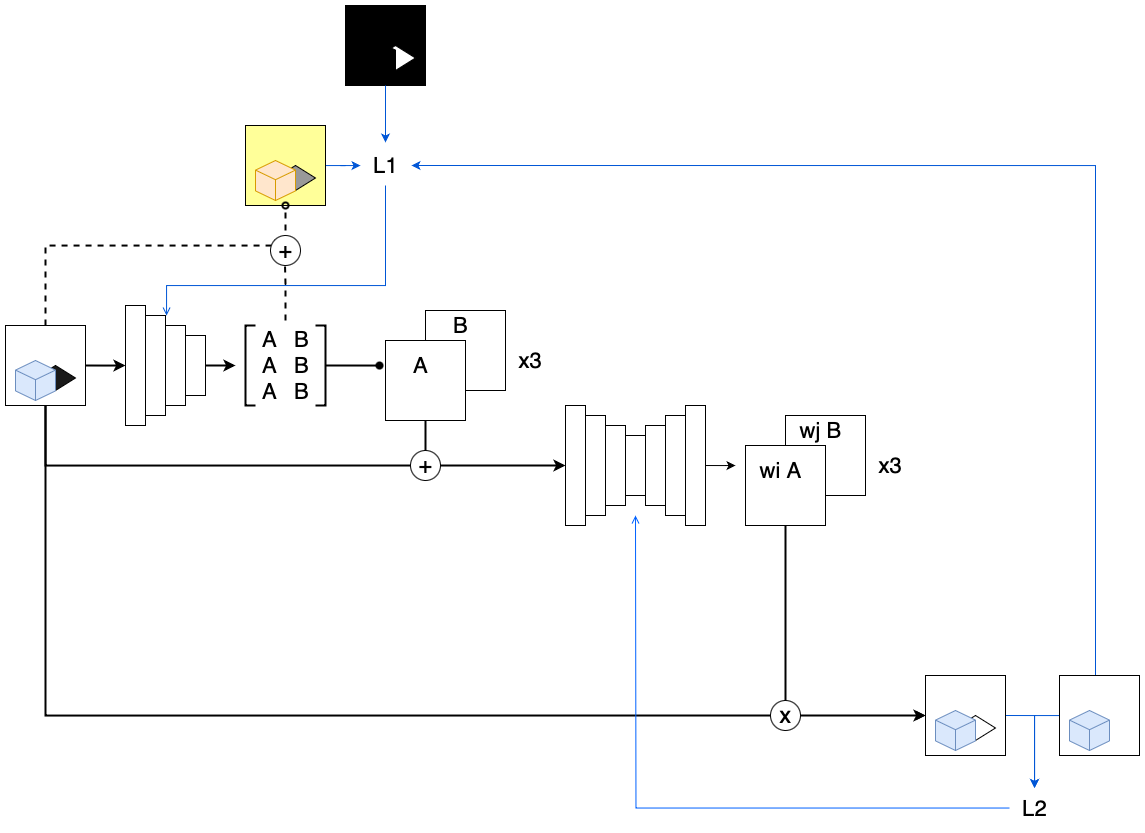

The diagram above was exported from draw.io. Its source (the exported page's mxGraphModel, read from the mxfile embedded in the PNG):
<mxGraphModel dx="2034" dy="1905" grid="1" gridSize="10" guides="1" tooltips="1" connect="1" arrows="1" fold="1" page="1" pageScale="1" pageWidth="827" pageHeight="1169" math="1" shadow="0">
  <root>
    <mxCell id="0" />
    <mxCell id="1" parent="0" />
    <mxCell id="NyE0i1yBMa0qNqGb2C9p-34" style="edgeStyle=orthogonalEdgeStyle;rounded=0;orthogonalLoop=1;jettySize=auto;html=1;exitX=1;exitY=0.5;exitDx=0;exitDy=0;strokeWidth=2;" parent="1" source="NyE0i1yBMa0qNqGb2C9p-1" edge="1">
      <mxGeometry relative="1" as="geometry">
        <mxPoint x="-560" y="80" as="targetPoint" />
      </mxGeometry>
    </mxCell>
    <mxCell id="NyE0i1yBMa0qNqGb2C9p-35" style="edgeStyle=orthogonalEdgeStyle;rounded=0;orthogonalLoop=1;jettySize=auto;html=1;entryX=0.5;entryY=0;entryDx=0;entryDy=0;strokeColor=default;startSize=18;strokeWidth=2;" parent="1" source="NyE0i1yBMa0qNqGb2C9p-1" target="NyE0i1yBMa0qNqGb2C9p-21" edge="1">
      <mxGeometry relative="1" as="geometry">
        <Array as="points">
          <mxPoint x="-640" y="180" />
        </Array>
      </mxGeometry>
    </mxCell>
    <mxCell id="NyE0i1yBMa0qNqGb2C9p-80" style="edgeStyle=orthogonalEdgeStyle;rounded=0;orthogonalLoop=1;jettySize=auto;html=1;entryX=0;entryY=0.5;entryDx=0;entryDy=0;" parent="1" source="NyE0i1yBMa0qNqGb2C9p-83" target="NyE0i1yBMa0qNqGb2C9p-73" edge="1">
      <mxGeometry relative="1" as="geometry">
        <Array as="points" />
      </mxGeometry>
    </mxCell>
    <mxCell id="oMAibcZpyWSG1khNBjyy-12" style="edgeStyle=orthogonalEdgeStyle;rounded=0;orthogonalLoop=1;jettySize=auto;html=1;strokeWidth=2;dashed=1;" edge="1" parent="1" source="NyE0i1yBMa0qNqGb2C9p-1">
      <mxGeometry relative="1" as="geometry">
        <mxPoint x="-400" y="-40" as="targetPoint" />
        <Array as="points">
          <mxPoint x="-640" y="-40" />
          <mxPoint x="-399" y="-40" />
        </Array>
      </mxGeometry>
    </mxCell>
    <mxCell id="NyE0i1yBMa0qNqGb2C9p-1" value="" style="whiteSpace=wrap;html=1;aspect=fixed;" parent="1" vertex="1">
      <mxGeometry x="-680" y="40" width="80" height="80" as="geometry" />
    </mxCell>
    <mxCell id="NyE0i1yBMa0qNqGb2C9p-6" value="" style="group;rotation=-90;" parent="1" vertex="1" connectable="0">
      <mxGeometry x="-580" y="40" width="120" height="80" as="geometry" />
    </mxCell>
    <mxCell id="NyE0i1yBMa0qNqGb2C9p-2" value="" style="rounded=0;whiteSpace=wrap;html=1;rotation=-90;" parent="NyE0i1yBMa0qNqGb2C9p-6" vertex="1">
      <mxGeometry x="-30" y="30" width="120" height="20" as="geometry" />
    </mxCell>
    <mxCell id="NyE0i1yBMa0qNqGb2C9p-3" value="" style="rounded=0;whiteSpace=wrap;html=1;rotation=-90;" parent="NyE0i1yBMa0qNqGb2C9p-6" vertex="1">
      <mxGeometry y="30" width="100" height="20" as="geometry" />
    </mxCell>
    <mxCell id="NyE0i1yBMa0qNqGb2C9p-4" value="" style="rounded=0;whiteSpace=wrap;html=1;rotation=-90;" parent="NyE0i1yBMa0qNqGb2C9p-6" vertex="1">
      <mxGeometry x="30" y="30" width="80" height="20" as="geometry" />
    </mxCell>
    <mxCell id="NyE0i1yBMa0qNqGb2C9p-13" style="edgeStyle=orthogonalEdgeStyle;rounded=0;orthogonalLoop=1;jettySize=auto;html=1;exitX=0.5;exitY=1;exitDx=0;exitDy=0;strokeWidth=2;" parent="NyE0i1yBMa0qNqGb2C9p-6" source="NyE0i1yBMa0qNqGb2C9p-5" edge="1">
      <mxGeometry relative="1" as="geometry">
        <mxPoint x="130" y="40" as="targetPoint" />
      </mxGeometry>
    </mxCell>
    <mxCell id="NyE0i1yBMa0qNqGb2C9p-5" value="" style="rounded=0;whiteSpace=wrap;html=1;rotation=-90;" parent="NyE0i1yBMa0qNqGb2C9p-6" vertex="1">
      <mxGeometry x="60" y="30" width="60" height="20" as="geometry" />
    </mxCell>
    <mxCell id="NyE0i1yBMa0qNqGb2C9p-14" value="" style="whiteSpace=wrap;html=1;aspect=fixed;" parent="1" vertex="1">
      <mxGeometry x="-260" y="25" width="80" height="80" as="geometry" />
    </mxCell>
    <mxCell id="NyE0i1yBMa0qNqGb2C9p-36" style="edgeStyle=orthogonalEdgeStyle;rounded=0;orthogonalLoop=1;jettySize=auto;html=1;exitX=0.5;exitY=1;exitDx=0;exitDy=0;strokeColor=default;startSize=18;strokeWidth=2;" parent="1" source="NyE0i1yBMa0qNqGb2C9p-15" edge="1">
      <mxGeometry relative="1" as="geometry">
        <mxPoint x="-260" y="180" as="targetPoint" />
      </mxGeometry>
    </mxCell>
    <mxCell id="NyE0i1yBMa0qNqGb2C9p-15" value="" style="whiteSpace=wrap;html=1;aspect=fixed;" parent="1" vertex="1">
      <mxGeometry x="-300" y="55" width="80" height="80" as="geometry" />
    </mxCell>
    <mxCell id="NyE0i1yBMa0qNqGb2C9p-33" value="" style="group" parent="1" vertex="1" connectable="0">
      <mxGeometry x="-120" y="120" width="140" height="120" as="geometry" />
    </mxCell>
    <mxCell id="NyE0i1yBMa0qNqGb2C9p-20" value="" style="group;rotation=-90;" parent="NyE0i1yBMa0qNqGb2C9p-33" vertex="1" connectable="0">
      <mxGeometry x="-20" y="20" width="120" height="80" as="geometry" />
    </mxCell>
    <mxCell id="NyE0i1yBMa0qNqGb2C9p-21" value="" style="rounded=0;whiteSpace=wrap;html=1;rotation=-90;" parent="NyE0i1yBMa0qNqGb2C9p-20" vertex="1">
      <mxGeometry x="-30" y="30" width="120" height="20" as="geometry" />
    </mxCell>
    <mxCell id="NyE0i1yBMa0qNqGb2C9p-22" value="" style="rounded=0;whiteSpace=wrap;html=1;rotation=-90;" parent="NyE0i1yBMa0qNqGb2C9p-20" vertex="1">
      <mxGeometry y="30" width="100" height="20" as="geometry" />
    </mxCell>
    <mxCell id="NyE0i1yBMa0qNqGb2C9p-23" value="" style="rounded=0;whiteSpace=wrap;html=1;rotation=-90;" parent="NyE0i1yBMa0qNqGb2C9p-20" vertex="1">
      <mxGeometry x="30" y="30" width="80" height="20" as="geometry" />
    </mxCell>
    <mxCell id="NyE0i1yBMa0qNqGb2C9p-25" value="" style="rounded=0;whiteSpace=wrap;html=1;rotation=-90;" parent="NyE0i1yBMa0qNqGb2C9p-20" vertex="1">
      <mxGeometry x="60" y="30" width="60" height="20" as="geometry" />
    </mxCell>
    <mxCell id="NyE0i1yBMa0qNqGb2C9p-27" value="" style="group;rotation=90;" parent="NyE0i1yBMa0qNqGb2C9p-33" vertex="1" connectable="0">
      <mxGeometry x="40" y="20" width="120" height="80" as="geometry" />
    </mxCell>
    <mxCell id="NyE0i1yBMa0qNqGb2C9p-39" style="edgeStyle=orthogonalEdgeStyle;rounded=0;orthogonalLoop=1;jettySize=auto;html=1;" parent="NyE0i1yBMa0qNqGb2C9p-27" source="NyE0i1yBMa0qNqGb2C9p-28" edge="1">
      <mxGeometry relative="1" as="geometry">
        <mxPoint x="130" y="40" as="targetPoint" />
      </mxGeometry>
    </mxCell>
    <mxCell id="NyE0i1yBMa0qNqGb2C9p-28" value="" style="rounded=0;whiteSpace=wrap;html=1;rotation=90;" parent="NyE0i1yBMa0qNqGb2C9p-27" vertex="1">
      <mxGeometry x="30" y="30" width="120" height="20" as="geometry" />
    </mxCell>
    <mxCell id="NyE0i1yBMa0qNqGb2C9p-29" value="" style="rounded=0;whiteSpace=wrap;html=1;rotation=90;" parent="NyE0i1yBMa0qNqGb2C9p-27" vertex="1">
      <mxGeometry x="20" y="30" width="100" height="20" as="geometry" />
    </mxCell>
    <mxCell id="NyE0i1yBMa0qNqGb2C9p-30" value="" style="rounded=0;whiteSpace=wrap;html=1;rotation=90;" parent="NyE0i1yBMa0qNqGb2C9p-27" vertex="1">
      <mxGeometry x="10" y="30" width="80" height="20" as="geometry" />
    </mxCell>
    <mxCell id="NyE0i1yBMa0qNqGb2C9p-32" value="" style="rounded=0;whiteSpace=wrap;html=1;rotation=90;" parent="NyE0i1yBMa0qNqGb2C9p-27" vertex="1">
      <mxGeometry y="30" width="60" height="20" as="geometry" />
    </mxCell>
    <mxCell id="NyE0i1yBMa0qNqGb2C9p-11" value="" style="strokeWidth=2;html=1;shape=mxgraph.flowchart.annotation_1;align=left;pointerEvents=1;rotation=-180;" parent="1" vertex="1">
      <mxGeometry x="-370" y="40" width="10" height="80" as="geometry" />
    </mxCell>
    <mxCell id="NyE0i1yBMa0qNqGb2C9p-10" value="" style="strokeWidth=2;html=1;shape=mxgraph.flowchart.annotation_1;align=left;pointerEvents=1;" parent="1" vertex="1">
      <mxGeometry x="-440" y="40" width="10" height="80" as="geometry" />
    </mxCell>
    <mxCell id="NyE0i1yBMa0qNqGb2C9p-37" value="" style="ellipse;whiteSpace=wrap;html=1;aspect=fixed;" parent="1" vertex="1">
      <mxGeometry x="-275" y="165" width="30" height="30" as="geometry" />
    </mxCell>
    <mxCell id="NyE0i1yBMa0qNqGb2C9p-45" style="edgeStyle=orthogonalEdgeStyle;rounded=0;orthogonalLoop=1;jettySize=auto;html=1;exitX=0;exitY=0.5;exitDx=0;exitDy=0;exitPerimeter=0;entryX=-0.075;entryY=0.313;entryDx=0;entryDy=0;entryPerimeter=0;endArrow=oval;endFill=1;strokeWidth=2;" parent="1" source="NyE0i1yBMa0qNqGb2C9p-11" target="NyE0i1yBMa0qNqGb2C9p-15" edge="1">
      <mxGeometry relative="1" as="geometry" />
    </mxCell>
    <mxCell id="NyE0i1yBMa0qNqGb2C9p-46" value="&lt;font style=&quot;font-size: 23px;&quot;&gt;+&lt;/font&gt;" style="text;html=1;align=center;verticalAlign=middle;resizable=0;points=[];autosize=1;strokeColor=none;fillColor=none;" parent="1" vertex="1">
      <mxGeometry x="-280" y="160" width="40" height="40" as="geometry" />
    </mxCell>
    <mxCell id="oMAibcZpyWSG1khNBjyy-15" style="edgeStyle=orthogonalEdgeStyle;rounded=0;orthogonalLoop=1;jettySize=auto;html=1;strokeWidth=2;dashed=1;" edge="1" parent="1" source="NyE0i1yBMa0qNqGb2C9p-47">
      <mxGeometry relative="1" as="geometry">
        <mxPoint x="-401" y="-39" as="targetPoint" />
      </mxGeometry>
    </mxCell>
    <mxCell id="NyE0i1yBMa0qNqGb2C9p-47" value="&lt;font style=&quot;font-size: 22px;&quot;&gt;A &amp;nbsp; B&lt;/font&gt;&lt;div&gt;&lt;span style=&quot;font-size: 22px;&quot;&gt;A &amp;nbsp; B&lt;/span&gt;&lt;/div&gt;&lt;div&gt;&lt;span style=&quot;font-size: 22px;&quot;&gt;&amp;nbsp;A &amp;nbsp; B&amp;nbsp;&lt;/span&gt;&lt;/div&gt;" style="text;html=1;align=center;verticalAlign=middle;resizable=0;points=[];autosize=1;strokeColor=none;fillColor=none;" parent="1" vertex="1">
      <mxGeometry x="-440" y="35" width="80" height="90" as="geometry" />
    </mxCell>
    <mxCell id="NyE0i1yBMa0qNqGb2C9p-48" value="&lt;font style=&quot;font-size: 22px;&quot;&gt;A&lt;/font&gt;" style="text;html=1;align=center;verticalAlign=middle;resizable=0;points=[];autosize=1;strokeColor=none;fillColor=none;" parent="1" vertex="1">
      <mxGeometry x="-285" y="60" width="40" height="40" as="geometry" />
    </mxCell>
    <mxCell id="NyE0i1yBMa0qNqGb2C9p-49" value="&lt;font style=&quot;font-size: 22px;&quot;&gt;B&lt;/font&gt;" style="text;html=1;align=center;verticalAlign=middle;resizable=0;points=[];autosize=1;strokeColor=none;fillColor=none;" parent="1" vertex="1">
      <mxGeometry x="-245" y="20" width="40" height="40" as="geometry" />
    </mxCell>
    <mxCell id="NyE0i1yBMa0qNqGb2C9p-50" value="&lt;font style=&quot;font-size: 22px;&quot;&gt;x3&lt;/font&gt;" style="text;html=1;align=center;verticalAlign=middle;resizable=0;points=[];autosize=1;strokeColor=none;fillColor=none;" parent="1" vertex="1">
      <mxGeometry x="-180" y="55" width="50" height="40" as="geometry" />
    </mxCell>
    <mxCell id="NyE0i1yBMa0qNqGb2C9p-51" value="" style="whiteSpace=wrap;html=1;aspect=fixed;" parent="1" vertex="1">
      <mxGeometry x="100" y="130" width="80" height="80" as="geometry" />
    </mxCell>
    <mxCell id="NyE0i1yBMa0qNqGb2C9p-81" style="edgeStyle=orthogonalEdgeStyle;rounded=0;orthogonalLoop=1;jettySize=auto;html=1;exitX=0.5;exitY=1;exitDx=0;exitDy=0;entryX=0.5;entryY=0.5;entryDx=0;entryDy=0;entryPerimeter=0;strokeColor=default;startSize=18;strokeWidth=2;" parent="1" source="NyE0i1yBMa0qNqGb2C9p-52" target="NyE0i1yBMa0qNqGb2C9p-86" edge="1">
      <mxGeometry relative="1" as="geometry">
        <mxPoint x="100" y="330" as="targetPoint" />
      </mxGeometry>
    </mxCell>
    <mxCell id="NyE0i1yBMa0qNqGb2C9p-52" value="" style="whiteSpace=wrap;html=1;aspect=fixed;" parent="1" vertex="1">
      <mxGeometry x="60" y="160" width="80" height="80" as="geometry" />
    </mxCell>
    <mxCell id="NyE0i1yBMa0qNqGb2C9p-53" value="&lt;font style=&quot;font-size: 22px;&quot;&gt;wi A&lt;/font&gt;" style="text;html=1;align=center;verticalAlign=middle;resizable=0;points=[];autosize=1;strokeColor=none;fillColor=none;" parent="1" vertex="1">
      <mxGeometry x="60" y="165" width="70" height="40" as="geometry" />
    </mxCell>
    <mxCell id="NyE0i1yBMa0qNqGb2C9p-54" value="&lt;font style=&quot;font-size: 22px;&quot;&gt;wj B&lt;/font&gt;" style="text;html=1;align=center;verticalAlign=middle;resizable=0;points=[];autosize=1;strokeColor=none;fillColor=none;" parent="1" vertex="1">
      <mxGeometry x="100" y="125" width="70" height="40" as="geometry" />
    </mxCell>
    <mxCell id="NyE0i1yBMa0qNqGb2C9p-55" value="&lt;font style=&quot;font-size: 22px;&quot;&gt;x3&lt;/font&gt;" style="text;html=1;align=center;verticalAlign=middle;resizable=0;points=[];autosize=1;strokeColor=none;fillColor=none;" parent="1" vertex="1">
      <mxGeometry x="180" y="160" width="50" height="40" as="geometry" />
    </mxCell>
    <mxCell id="NyE0i1yBMa0qNqGb2C9p-62" value="" style="rhombus;whiteSpace=wrap;html=1;fillColor=#1A1A1A;" parent="1" vertex="1">
      <mxGeometry x="-650" y="80" width="40" height="25" as="geometry" />
    </mxCell>
    <mxCell id="NyE0i1yBMa0qNqGb2C9p-59" value="" style="html=1;whiteSpace=wrap;shape=isoCube2;backgroundOutline=1;isoAngle=15;fillColor=#dae8fc;strokeColor=#6c8ebf;" parent="1" vertex="1">
      <mxGeometry x="-670" y="75" width="40" height="40" as="geometry" />
    </mxCell>
    <mxCell id="NyE0i1yBMa0qNqGb2C9p-105" style="edgeStyle=orthogonalEdgeStyle;rounded=0;orthogonalLoop=1;jettySize=auto;html=1;strokeColor=#0056d6;" parent="1" source="NyE0i1yBMa0qNqGb2C9p-70" target="NyE0i1yBMa0qNqGb2C9p-98" edge="1">
      <mxGeometry relative="1" as="geometry" />
    </mxCell>
    <mxCell id="NyE0i1yBMa0qNqGb2C9p-70" value="" style="whiteSpace=wrap;html=1;aspect=fixed;fillColor=#FFFF99;" parent="1" vertex="1">
      <mxGeometry x="-440" y="-160" width="80" height="80" as="geometry" />
    </mxCell>
    <mxCell id="NyE0i1yBMa0qNqGb2C9p-71" value="" style="rhombus;whiteSpace=wrap;html=1;fillColor=#999999;" parent="1" vertex="1">
      <mxGeometry x="-410" y="-120" width="40" height="25" as="geometry" />
    </mxCell>
    <mxCell id="NyE0i1yBMa0qNqGb2C9p-72" value="" style="html=1;whiteSpace=wrap;shape=isoCube2;backgroundOutline=1;isoAngle=15;fillColor=#ffe6cc;strokeColor=#d79b00;" parent="1" vertex="1">
      <mxGeometry x="-430" y="-125" width="40" height="40" as="geometry" />
    </mxCell>
    <mxCell id="NyE0i1yBMa0qNqGb2C9p-92" style="edgeStyle=orthogonalEdgeStyle;rounded=0;orthogonalLoop=1;jettySize=auto;html=1;exitX=1;exitY=0.5;exitDx=0;exitDy=0;strokeColor=#0056d6;" parent="1" source="NyE0i1yBMa0qNqGb2C9p-73" target="NyE0i1yBMa0qNqGb2C9p-88" edge="1">
      <mxGeometry relative="1" as="geometry" />
    </mxCell>
    <mxCell id="NyE0i1yBMa0qNqGb2C9p-73" value="" style="whiteSpace=wrap;html=1;aspect=fixed;" parent="1" vertex="1">
      <mxGeometry x="240" y="390" width="80" height="80" as="geometry" />
    </mxCell>
    <mxCell id="NyE0i1yBMa0qNqGb2C9p-74" value="" style="rhombus;whiteSpace=wrap;html=1;" parent="1" vertex="1">
      <mxGeometry x="270" y="430" width="40" height="25" as="geometry" />
    </mxCell>
    <mxCell id="NyE0i1yBMa0qNqGb2C9p-75" value="" style="html=1;whiteSpace=wrap;shape=isoCube2;backgroundOutline=1;isoAngle=15;fillColor=#dae8fc;strokeColor=#6c8ebf;" parent="1" vertex="1">
      <mxGeometry x="250" y="425" width="40" height="40" as="geometry" />
    </mxCell>
    <mxCell id="NyE0i1yBMa0qNqGb2C9p-93" style="edgeStyle=orthogonalEdgeStyle;rounded=0;orthogonalLoop=1;jettySize=auto;html=1;strokeColor=#0056d6;" parent="1" source="NyE0i1yBMa0qNqGb2C9p-76" target="NyE0i1yBMa0qNqGb2C9p-88" edge="1">
      <mxGeometry relative="1" as="geometry">
        <mxPoint x="340" y="502.5" as="targetPoint" />
        <Array as="points">
          <mxPoint x="349" y="430.5" />
        </Array>
      </mxGeometry>
    </mxCell>
    <mxCell id="oMAibcZpyWSG1khNBjyy-18" style="edgeStyle=orthogonalEdgeStyle;rounded=0;orthogonalLoop=1;jettySize=auto;html=1;entryX=1.02;entryY=0.5;entryDx=0;entryDy=0;entryPerimeter=0;strokeColor=#0056d6;" edge="1" parent="1" source="NyE0i1yBMa0qNqGb2C9p-76" target="NyE0i1yBMa0qNqGb2C9p-98">
      <mxGeometry relative="1" as="geometry">
        <mxPoint x="400" y="150" as="targetPoint" />
        <Array as="points">
          <mxPoint x="410" y="-120" />
        </Array>
      </mxGeometry>
    </mxCell>
    <mxCell id="NyE0i1yBMa0qNqGb2C9p-76" value="" style="whiteSpace=wrap;html=1;aspect=fixed;" parent="1" vertex="1">
      <mxGeometry x="374" y="390" width="80" height="80" as="geometry" />
    </mxCell>
    <mxCell id="NyE0i1yBMa0qNqGb2C9p-78" value="" style="html=1;whiteSpace=wrap;shape=isoCube2;backgroundOutline=1;isoAngle=15;fillColor=#dae8fc;strokeColor=#6c8ebf;" parent="1" vertex="1">
      <mxGeometry x="384" y="425" width="40" height="40" as="geometry" />
    </mxCell>
    <mxCell id="NyE0i1yBMa0qNqGb2C9p-84" value="" style="edgeStyle=orthogonalEdgeStyle;rounded=0;orthogonalLoop=1;jettySize=auto;html=1;entryX=0;entryY=0.5;entryDx=0;entryDy=0;strokeColor=default;startSize=18;jumpStyle=none;strokeWidth=2;" parent="1" source="NyE0i1yBMa0qNqGb2C9p-1" target="NyE0i1yBMa0qNqGb2C9p-73" edge="1">
      <mxGeometry relative="1" as="geometry">
        <mxPoint x="-640" y="120" as="sourcePoint" />
        <mxPoint x="240" y="328" as="targetPoint" />
        <Array as="points">
          <mxPoint x="-640" y="430" />
        </Array>
      </mxGeometry>
    </mxCell>
    <mxCell id="NyE0i1yBMa0qNqGb2C9p-83" value="" style="ellipse;whiteSpace=wrap;html=1;aspect=fixed;" parent="1" vertex="1">
      <mxGeometry x="85" y="415" width="30" height="30" as="geometry" />
    </mxCell>
    <mxCell id="NyE0i1yBMa0qNqGb2C9p-86" value="&lt;span style=&quot;font-size: 23px;&quot;&gt;x&lt;/span&gt;" style="text;html=1;align=center;verticalAlign=middle;resizable=0;points=[];autosize=1;strokeColor=none;fillColor=none;" parent="1" vertex="1">
      <mxGeometry x="80" y="410" width="40" height="40" as="geometry" />
    </mxCell>
    <mxCell id="NyE0i1yBMa0qNqGb2C9p-94" style="edgeStyle=orthogonalEdgeStyle;rounded=0;orthogonalLoop=1;jettySize=auto;html=1;endArrow=open;endFill=0;strokeColor=#0061ff;" parent="1" source="NyE0i1yBMa0qNqGb2C9p-88" edge="1">
      <mxGeometry relative="1" as="geometry">
        <mxPoint x="-50" y="230" as="targetPoint" />
      </mxGeometry>
    </mxCell>
    <mxCell id="NyE0i1yBMa0qNqGb2C9p-88" value="&lt;font style=&quot;font-size: 22px;&quot;&gt;L2&lt;/font&gt;" style="text;html=1;align=center;verticalAlign=middle;resizable=0;points=[];autosize=1;strokeColor=none;fillColor=none;" parent="1" vertex="1">
      <mxGeometry x="324" y="502.5" width="50" height="40" as="geometry" />
    </mxCell>
    <mxCell id="oMAibcZpyWSG1khNBjyy-19" style="edgeStyle=orthogonalEdgeStyle;rounded=0;orthogonalLoop=1;jettySize=auto;html=1;strokeColor=#0056d6;endArrow=open;endFill=0;" edge="1" parent="1" source="NyE0i1yBMa0qNqGb2C9p-98">
      <mxGeometry relative="1" as="geometry">
        <mxPoint x="-520" y="30" as="targetPoint" />
        <Array as="points">
          <mxPoint x="-300" />
          <mxPoint x="-519" />
        </Array>
      </mxGeometry>
    </mxCell>
    <mxCell id="NyE0i1yBMa0qNqGb2C9p-98" value="&lt;font style=&quot;font-size: 22px;&quot;&gt;L1&lt;/font&gt;" style="text;html=1;align=center;verticalAlign=middle;resizable=0;points=[];autosize=1;strokeColor=none;fillColor=none;" parent="1" vertex="1">
      <mxGeometry x="-325" y="-140" width="50" height="40" as="geometry" />
    </mxCell>
    <mxCell id="NyE0i1yBMa0qNqGb2C9p-101" value="" style="whiteSpace=wrap;html=1;aspect=fixed;fillColor=#000000;" parent="1" vertex="1">
      <mxGeometry x="-340" y="-280" width="80" height="80" as="geometry" />
    </mxCell>
    <mxCell id="NyE0i1yBMa0qNqGb2C9p-102" value="" style="rhombus;whiteSpace=wrap;html=1;" parent="1" vertex="1">
      <mxGeometry x="-310" y="-240" width="40" height="25" as="geometry" />
    </mxCell>
    <mxCell id="NyE0i1yBMa0qNqGb2C9p-103" value="" style="html=1;whiteSpace=wrap;shape=isoCube2;backgroundOutline=1;isoAngle=15;fillColor=#000000;strokeColor=#000000;" parent="1" vertex="1">
      <mxGeometry x="-330" y="-245" width="40" height="40" as="geometry" />
    </mxCell>
    <mxCell id="oMAibcZpyWSG1khNBjyy-8" value="" style="ellipse;whiteSpace=wrap;html=1;aspect=fixed;" vertex="1" parent="1">
      <mxGeometry x="-415" y="-50" width="30" height="30" as="geometry" />
    </mxCell>
    <mxCell id="oMAibcZpyWSG1khNBjyy-16" style="edgeStyle=orthogonalEdgeStyle;rounded=0;orthogonalLoop=1;jettySize=auto;html=1;endArrow=oval;endFill=0;strokeWidth=2;dashed=1;" edge="1" parent="1" source="oMAibcZpyWSG1khNBjyy-10">
      <mxGeometry relative="1" as="geometry">
        <mxPoint x="-400" y="-80" as="targetPoint" />
      </mxGeometry>
    </mxCell>
    <mxCell id="oMAibcZpyWSG1khNBjyy-10" value="&lt;font style=&quot;font-size: 23px;&quot;&gt;+&lt;/font&gt;" style="text;html=1;align=center;verticalAlign=middle;resizable=0;points=[];autosize=1;strokeColor=none;fillColor=none;" vertex="1" parent="1">
      <mxGeometry x="-420" y="-55" width="40" height="40" as="geometry" />
    </mxCell>
    <mxCell id="oMAibcZpyWSG1khNBjyy-17" style="edgeStyle=orthogonalEdgeStyle;rounded=0;orthogonalLoop=1;jettySize=auto;html=1;entryX=0.5;entryY=-0.075;entryDx=0;entryDy=0;entryPerimeter=0;strokeColor=#0056d6;" edge="1" parent="1" source="NyE0i1yBMa0qNqGb2C9p-101" target="NyE0i1yBMa0qNqGb2C9p-98">
      <mxGeometry relative="1" as="geometry" />
    </mxCell>
  </root>
</mxGraphModel>